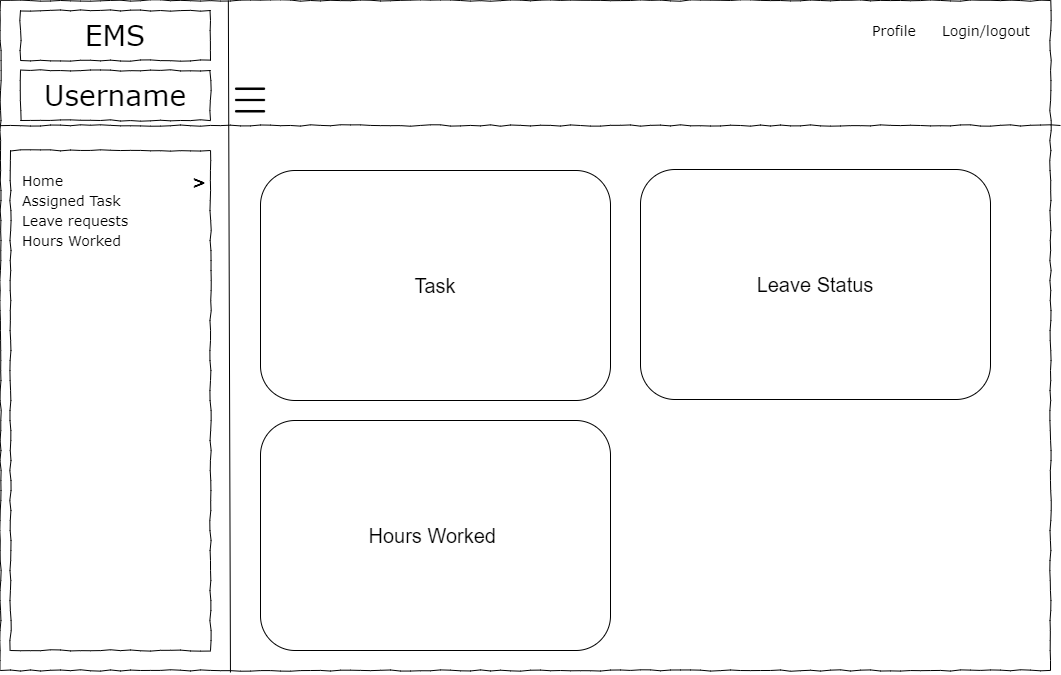

The diagram above was exported from draw.io. Its source (the exported page's mxGraphModel, read from the mxfile embedded in the PNG):
<mxGraphModel dx="1038" dy="489" grid="1" gridSize="10" guides="1" tooltips="1" connect="1" arrows="1" fold="1" page="1" pageScale="1" pageWidth="1100" pageHeight="850" background="none" math="0" shadow="0">
  <root>
    <mxCell id="0" />
    <mxCell id="1" parent="0" />
    <mxCell id="677b7b8949515195-1" value="" style="whiteSpace=wrap;html=1;rounded=0;shadow=0;labelBackgroundColor=none;strokeColor=#000000;strokeWidth=1;fillColor=none;fontFamily=Verdana;fontSize=12;fontColor=#000000;align=center;comic=1;" parent="1" vertex="1">
      <mxGeometry x="20" y="20" width="1050" height="670" as="geometry" />
    </mxCell>
    <mxCell id="677b7b8949515195-2" value="EMS" style="whiteSpace=wrap;html=1;rounded=0;shadow=0;labelBackgroundColor=none;strokeWidth=1;fontFamily=Verdana;fontSize=28;align=center;comic=1;" parent="1" vertex="1">
      <mxGeometry x="40" y="30" width="190" height="50" as="geometry" />
    </mxCell>
    <mxCell id="677b7b8949515195-6" value="Profile&amp;nbsp;" style="text;html=1;points=[];align=left;verticalAlign=top;spacingTop=-4;fontSize=14;fontFamily=Verdana" parent="1" vertex="1">
      <mxGeometry x="890" y="40" width="60" height="20" as="geometry" />
    </mxCell>
    <mxCell id="677b7b8949515195-7" value="Login/logout&amp;nbsp;" style="text;html=1;points=[];align=left;verticalAlign=top;spacingTop=-4;fontSize=14;fontFamily=Verdana" parent="1" vertex="1">
      <mxGeometry x="960" y="40" width="60" height="20" as="geometry" />
    </mxCell>
    <mxCell id="677b7b8949515195-8" value="" style="whiteSpace=wrap;html=1;rounded=0;shadow=0;labelBackgroundColor=none;strokeWidth=1;fillColor=none;fontFamily=Verdana;fontSize=12;align=center;comic=1;" parent="1" vertex="1">
      <mxGeometry x="30" y="170" width="200" height="500" as="geometry" />
    </mxCell>
    <mxCell id="677b7b8949515195-9" value="" style="line;strokeWidth=1;html=1;rounded=0;shadow=0;labelBackgroundColor=none;fillColor=none;fontFamily=Verdana;fontSize=14;fontColor=#000000;align=center;comic=1;" parent="1" vertex="1">
      <mxGeometry x="20" y="140" width="1060" height="10" as="geometry" />
    </mxCell>
    <mxCell id="677b7b8949515195-31" value="Leave requests&amp;nbsp;" style="text;html=1;points=[];align=left;verticalAlign=top;spacingTop=-4;fontSize=14;fontFamily=Verdana" parent="1" vertex="1">
      <mxGeometry x="40" y="230" width="170" height="20" as="geometry" />
    </mxCell>
    <mxCell id="677b7b8949515195-41" value="Assigned Task" style="text;html=1;points=[];align=left;verticalAlign=top;spacingTop=-4;fontSize=14;fontFamily=Verdana" parent="1" vertex="1">
      <mxGeometry x="40" y="210" width="170" height="20" as="geometry" />
    </mxCell>
    <mxCell id="F1Iq9SSVciFS708BHlPg-1" value="" style="endArrow=none;html=1;rounded=0;entryX=0.217;entryY=0;entryDx=0;entryDy=0;entryPerimeter=0;exitX=0.219;exitY=1.003;exitDx=0;exitDy=0;exitPerimeter=0;" parent="1" source="677b7b8949515195-1" target="677b7b8949515195-1" edge="1">
      <mxGeometry width="50" height="50" relative="1" as="geometry">
        <mxPoint x="500" y="290" as="sourcePoint" />
        <mxPoint x="550" y="240" as="targetPoint" />
        <Array as="points" />
      </mxGeometry>
    </mxCell>
    <mxCell id="F1Iq9SSVciFS708BHlPg-2" value="Username" style="whiteSpace=wrap;html=1;rounded=0;shadow=0;labelBackgroundColor=none;strokeWidth=1;fontFamily=Verdana;fontSize=28;align=center;comic=1;" parent="1" vertex="1">
      <mxGeometry x="40" y="90" width="190" height="50" as="geometry" />
    </mxCell>
    <mxCell id="F1Iq9SSVciFS708BHlPg-3" value="Home" style="text;html=1;points=[];align=left;verticalAlign=top;spacingTop=-4;fontSize=14;fontFamily=Verdana" parent="1" vertex="1">
      <mxGeometry x="40" y="190" width="170" height="20" as="geometry" />
    </mxCell>
    <mxCell id="F1Iq9SSVciFS708BHlPg-9" value="Task" style="rounded=1;whiteSpace=wrap;html=1;fontSize=20;" parent="1" vertex="1">
      <mxGeometry x="280" y="190" width="350" height="230" as="geometry" />
    </mxCell>
    <mxCell id="F1Iq9SSVciFS708BHlPg-10" value="Leave Status" style="rounded=1;whiteSpace=wrap;html=1;fontSize=20;" parent="1" vertex="1">
      <mxGeometry x="660" y="189" width="350" height="230" as="geometry" />
    </mxCell>
    <mxCell id="F1Iq9SSVciFS708BHlPg-11" value="" style="shape=image;html=1;verticalAlign=top;verticalLabelPosition=bottom;labelBackgroundColor=#ffffff;imageAspect=0;aspect=fixed;image=https://cdn0.iconfinder.com/data/icons/user-interface-1-32/32/hamburger-menu-128.png;fontSize=20;" parent="1" vertex="1">
      <mxGeometry x="250" y="100" width="40" height="40" as="geometry" />
    </mxCell>
    <mxCell id="F1Iq9SSVciFS708BHlPg-12" value="&lt;b&gt;&lt;font style=&quot;font-size: 16px&quot;&gt;&amp;gt;&lt;/font&gt;&lt;/b&gt;" style="text;html=1;points=[];align=left;verticalAlign=top;spacingTop=-4;fontSize=14;fontFamily=Verdana" parent="1" vertex="1">
      <mxGeometry x="210" y="189" width="170" height="20" as="geometry" />
    </mxCell>
    <mxCell id="JQRpRboUN4pvAUV2p2k8-1" value="Hours Worked&amp;nbsp;" style="rounded=1;whiteSpace=wrap;html=1;fontSize=20;" parent="1" vertex="1">
      <mxGeometry x="280" y="440" width="350" height="230" as="geometry" />
    </mxCell>
    <mxCell id="JQRpRboUN4pvAUV2p2k8-2" value="Hours Worked" style="text;html=1;points=[];align=left;verticalAlign=top;spacingTop=-4;fontSize=14;fontFamily=Verdana" parent="1" vertex="1">
      <mxGeometry x="40" y="250" width="170" height="20" as="geometry" />
    </mxCell>
  </root>
</mxGraphModel>